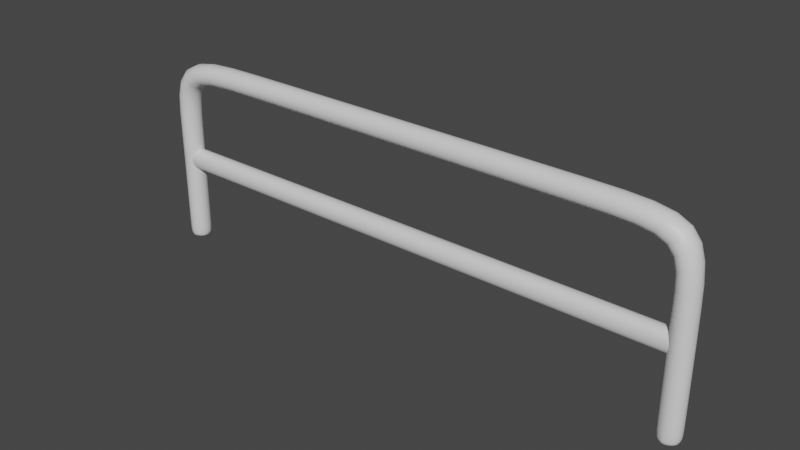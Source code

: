 # Source: DockBarrier.blend  (saved by Blender 2.90.8; exported with 4.5.12 LTS)
import bpy
from mathutils import Matrix  # noqa: F401  (used for matrix-valued properties, if any)

bpy.ops.wm.read_factory_settings(use_empty=True)
scene = bpy.context.scene
scene.name = 'Scene'

# ---- collections
col_collection = bpy.data.collections.new('Collection'); scene.collection.children.link(col_collection)

# ---- images (referenced by path relative to the original .blend; pixels are not part of the script)
import os
ASSET_DIR = os.environ.get("B2B_ASSET_DIR", "")  # directory of the original .blend (textures are referenced by path, not embedded)
HERE = os.path.dirname(os.path.abspath(__file__))  # packed textures are extracted next to this script under _unpacked/

def load_image(name, relpath, width, height, colorspace="sRGB"):
    """Load a texture the original file referenced (path relative to the .blend, or extracted next to this script)."""
    p = next((c for c in (os.path.join(HERE, relpath), os.path.join(ASSET_DIR, relpath)) if relpath and os.path.exists(c)), "")
    if p:
        img = bpy.data.images.load(p, check_existing=True)
        img.name = name
    else:  # same state as the original file: an image datablock whose file is absent (Cycles renders it pink)
        img = bpy.data.images.new(name, width, height)
        img.source = "FILE"
        img.filepath = "//" + (relpath or name)
    img.colorspace_settings.name = colorspace
    return img
img_railing = load_image('Railing', 'Railing.png', 1024, 1024, 'sRGB')

# ---- materials (node trees are filled in below, after node groups)
mat_rail = bpy.data.materials.new('Rail')
mat_rail.use_transparent_shadow = False

# ---- material node trees
mat_rail.use_nodes = True; mat_rail.node_tree.nodes.clear()
_N = mat_rail.node_tree.nodes; _L = mat_rail.node_tree.links
n0 = _N.new('ShaderNodeBsdfPrincipled'); n0.name = 'Principled BSDF'; n0.location = (10, 300)
n0.distribution = 'GGX'
n0.subsurface_method = 'BURLEY'
n0.inputs[3].default_value = 1.45
n0.inputs[27].default_value = (0.0, 0.0, 0.0, 1.0)
n0.inputs[28].default_value = 1.0
n1 = _N.new('ShaderNodeOutputMaterial'); n1.name = 'Material Output'; n1.location = (300, 300)
n2 = _N.new('ShaderNodeTexImage'); n2.name = 'Image Texture'; n2.location = (-274, 106)
n2.image = img_railing
_L.new(n0.outputs[0], n1.inputs[0])
n1.is_active_output = True

# ---- world
world_world = bpy.data.worlds.new('World'); scene.world = world_world
world_world.use_nodes = True; world_world.node_tree.nodes.clear()
_N = world_world.node_tree.nodes; _L = world_world.node_tree.links
n0 = _N.new('ShaderNodeOutputWorld'); n0.name = 'World Output'; n0.location = (300, 300)
n1 = _N.new('ShaderNodeBackground'); n1.name = 'Background'; n1.location = (10, 300)
n1.inputs[0].default_value = (0.05088, 0.05088, 0.05088, 1.0)
_L.new(n1.outputs[0], n0.inputs[0])
n0.is_active_output = True
world_world.color = (0.05088, 0.05088, 0.05088)
world_world.use_sun_shadow = False
world_world.sun_shadow_jitter_overblur = 0.0

# ---- meshes
me_cylinder = bpy.data.meshes.new('Cylinder')
me_cylinder.from_pydata([(-21.28, 1.0, -1.457), (-21.28, 1.0, 0.4703), (-20.42, 0.5, -1.457), (-20.42, 0.5, 0.4703), (-20.42, -0.5, -1.457), (-20.42, -0.5, 0.4703), (-21.28, -1.0, -1.457), (-21.28, -1.0, 0.4703), (-22.15, -0.5, -1.457), (-22.15, -0.5, 0.4703), (-22.15, 0.5, -1.457), (-22.15, 0.5, 0.4703), (-20.55, 0.6243, 1.166), (-21.26, 1.249, 1.318), (-20.55, -0.6243, 1.166), (-21.26, -1.249, 1.318), (-21.97, -0.6243, 1.469), (-21.97, 0.6243, 1.469), (-15.51, 0.5, 1.165), (-15.51, 1.0, 1.331), (-15.51, -0.5, 1.165), (-15.51, -1.0, 1.331), (-15.51, -0.5, 1.498), (-15.51, 0.5, 1.498), (0.0, 0.5, 1.165), (0.0, 1.0, 1.331), (0.0, -0.5, 1.165), (0.0, -1.0, 1.331), (0.0, -0.5, 1.498), (0.0, 0.5, 1.498), (-21.21, 0.5, -0.3043), (-21.21, 0.7884, -0.1378), (-21.21, -0.5, -0.3043), (-21.21, -0.7884, -0.1378), (-21.21, -0.5, 0.0287), (-21.21, 0.5, 0.0287), (0.0, 0.5, -0.3043), (0.0, 1.0, -0.1378), (0.0, -0.5, -0.3043), (0.0, -1.0, -0.1378), (0.0, -0.5, 0.0287), (0.0, 0.5, 0.0287), (-21.28, 1.0, -1.408), (-20.42, 0.5, -1.408), (-20.42, -0.5, -1.408), (-21.28, -1.0, -1.408), (-22.15, -0.5, -1.408), (-22.15, 0.5, -1.408), (21.28, 1.0, -1.457), (21.28, 1.0, 0.4703), (20.42, 0.5, -1.457), (20.42, 0.5, 0.4703), (20.42, -0.5, -1.457), (20.42, -0.5, 0.4703), (21.28, -1.0, -1.457), (21.28, -1.0, 0.4703), (22.15, -0.5, -1.457), (22.15, -0.5, 0.4703), (22.15, 0.5, -1.457), (22.15, 0.5, 0.4703), (20.55, 0.6243, 1.166), (21.26, 1.249, 1.318), (20.55, -0.6243, 1.166), (21.26, -1.249, 1.318), (21.97, -0.6243, 1.469), (21.97, 0.6243, 1.469), (15.51, 0.5, 1.165), (15.51, 1.0, 1.331), (15.51, -0.5, 1.165), (15.51, -1.0, 1.331), (15.51, -0.5, 1.498), (15.51, 0.5, 1.498), (21.21, 0.5, -0.3043), (21.21, 0.7884, -0.1378), (21.21, -0.5, -0.3043), (21.21, -0.7884, -0.1378), (21.21, -0.5, 0.0287), (21.21, 0.5, 0.0287), (21.28, 1.0, -1.408), (20.42, 0.5, -1.408), (20.42, -0.5, -1.408), (21.28, -1.0, -1.408), (22.15, -0.5, -1.408), (22.15, 0.5, -1.408)], [], [(42, 1, 3, 43), (43, 3, 5, 44), (44, 5, 7, 45), (45, 7, 9, 46), (5, 3, 12, 14), (46, 9, 11, 47), (47, 11, 1, 42), (0, 2, 4, 6, 8, 10), (13, 17, 23, 19), (11, 9, 16, 17), (3, 1, 13, 12), (7, 5, 14, 15), (1, 11, 17, 13), (9, 7, 15, 16), (23, 22, 28, 29), (16, 15, 21, 22), (14, 12, 18, 20), (17, 16, 22, 23), (15, 14, 20, 21), (12, 13, 19, 18), (21, 20, 26, 27), (18, 19, 25, 24), (19, 23, 29, 25), (22, 21, 27, 28), (20, 18, 24, 26), (35, 34, 40, 41), (33, 32, 38, 39), (30, 31, 37, 36), (31, 35, 41, 37), (34, 33, 39, 40), (32, 30, 36, 38), (10, 47, 42, 0), (8, 46, 47, 10), (6, 45, 46, 8), (4, 44, 45, 6), (2, 43, 44, 4), (0, 42, 43, 2), (78, 79, 51, 49), (79, 80, 53, 51), (80, 81, 55, 53), (81, 82, 57, 55), (53, 62, 60, 51), (82, 83, 59, 57), (83, 78, 49, 59), (48, 58, 56, 54, 52, 50), (61, 67, 71, 65), (59, 65, 64, 57), (51, 60, 61, 49), (55, 63, 62, 53), (49, 61, 65, 59), (57, 64, 63, 55), (71, 29, 28, 70), (64, 70, 69, 63), (62, 68, 66, 60), (65, 71, 70, 64), (63, 69, 68, 62), (60, 66, 67, 61), (69, 27, 26, 68), (66, 24, 25, 67), (67, 25, 29, 71), (70, 28, 27, 69), (68, 26, 24, 66), (77, 41, 40, 76), (75, 39, 38, 74), (72, 36, 37, 73), (73, 37, 41, 77), (76, 40, 39, 75), (74, 38, 36, 72), (58, 48, 78, 83), (56, 58, 83, 82), (54, 56, 82, 81), (52, 54, 81, 80), (50, 52, 80, 79), (48, 50, 79, 78)])
me_cylinder.polygons.foreach_set('use_smooth', [True] * 74)
_uv = me_cylinder.uv_layers.new(name='UVMap')
_uv.uv.foreach_set('vector', [0.06686, 0.7386, 0.05877, 0.6895, 0.08707, 0.6823, 0.09015, 0.7355, 0.09015, 0.7355, 0.08707, 0.6823, 0.1188, 0.6844, 0.1132, 0.7355, 0.1132, 0.7355, 0.1188, 0.6844, 0.1464, 0.694, 0.1353, 0.7388, 0.1353, 0.7388, 0.1464, 0.694, 0.1687, 0.707, 0.1561, 0.7444, 0.1188, 0.6844, 0.08707, 0.6823, 0.07758, 0.6568, 0.1311, 0.6581, 0.01868, 0.7491, 0.008098, 0.7036, 0.03363, 0.6987, 0.04289, 0.7436, 0.04289, 0.7436, 0.03363, 0.6987, 0.05877, 0.6895, 0.06686, 0.7386, 0.4098, 0.1076, 0.3833, 0.1229, 0.3568, 0.1076, 0.3568, 0.07695, 0.3833, 0.06164, 0.4098, 0.07695, 0.05061, 0.6684, 0.03125, 0.6773, 0.06288, 0.479, 0.08017, 0.4808, 0.03363, 0.6987, 0.008098, 0.7036, 0.0001411, 0.6767, 0.03125, 0.6773, 0.08707, 0.6823, 0.05877, 0.6895, 0.05061, 0.6684, 0.07758, 0.6568, 0.1464, 0.694, 0.1188, 0.6844, 0.1311, 0.6581, 0.158, 0.6743, 0.05877, 0.6895, 0.03363, 0.6987, 0.03125, 0.6773, 0.05061, 0.6684, 0.1687, 0.707, 0.1464, 0.694, 0.158, 0.6743, 0.1782, 0.6875, 0.06288, 0.479, 0.03174, 0.4762, 0.05247, 0.0001411, 0.08315, 0.001477, 0.1782, 0.6875, 0.158, 0.6743, 0.1402, 0.4828, 0.1576, 0.4821, 0.1311, 0.6581, 0.07758, 0.6568, 0.09571, 0.4816, 0.1247, 0.4826, 0.03125, 0.6773, 0.0001411, 0.6767, 0.03174, 0.4762, 0.06288, 0.479, 0.158, 0.6743, 0.1311, 0.6581, 0.1247, 0.4826, 0.1402, 0.4828, 0.07758, 0.6568, 0.05061, 0.6684, 0.08017, 0.4808, 0.09571, 0.4816, 0.1402, 0.4828, 0.1247, 0.4826, 0.146, 0.004213, 0.1622, 0.004918, 0.09571, 0.4816, 0.08017, 0.4808, 0.09935, 0.002174, 0.1153, 0.002867, 0.08017, 0.4808, 0.06288, 0.479, 0.08315, 0.001477, 0.09935, 0.002174, 0.1576, 0.4821, 0.1402, 0.4828, 0.1622, 0.004918, 0.1782, 0.005605, 0.1247, 0.4826, 0.09571, 0.4816, 0.1153, 0.002867, 0.146, 0.004213, 0.6434, 0.8821, 0.6431, 0.9124, 0.0003422, 0.9057, 0.0006609, 0.8754, 0.643, 0.9237, 0.643, 0.9349, 0.0002423, 0.9376, 0.0001411, 0.9216, 0.6432, 0.9652, 0.6432, 0.9764, 0.0004065, 0.9839, 0.0003716, 0.9679, 0.6432, 0.9764, 0.6434, 0.9876, 0.0007438, 0.9999, 0.0004065, 0.9839, 0.6431, 0.9124, 0.643, 0.9237, 0.0001411, 0.9216, 0.0003422, 0.9057, 0.643, 0.9349, 0.6432, 0.9652, 0.0003716, 0.9679, 0.0002423, 0.9376, 0.04315, 0.7448, 0.04289, 0.7436, 0.06686, 0.7386, 0.06707, 0.7398, 0.01895, 0.7503, 0.01868, 0.7491, 0.04289, 0.7436, 0.04315, 0.7448, 0.1351, 0.7399, 0.1353, 0.7388, 0.1561, 0.7444, 0.1558, 0.7454, 0.1131, 0.7366, 0.1132, 0.7355, 0.1353, 0.7388, 0.1351, 0.7399, 0.09023, 0.7366, 0.09015, 0.7355, 0.1132, 0.7355, 0.1131, 0.7366, 0.06707, 0.7398, 0.06686, 0.7386, 0.09015, 0.7355, 0.09023, 0.7366, 0.2452, 0.01183, 0.2685, 0.01497, 0.2654, 0.06818, 0.2371, 0.06096, 0.2685, 0.01497, 0.2915, 0.01499, 0.2971, 0.066, 0.2654, 0.06818, 0.2915, 0.01499, 0.3136, 0.01159, 0.3247, 0.05647, 0.2971, 0.066, 0.3136, 0.01159, 0.3344, 0.006079, 0.347, 0.04343, 0.3247, 0.05647, 0.2971, 0.066, 0.3094, 0.09229, 0.2559, 0.09367, 0.2654, 0.06818, 0.197, 0.001333, 0.2212, 0.006798, 0.2119, 0.05171, 0.1864, 0.04687, 0.2212, 0.006798, 0.2452, 0.01183, 0.2371, 0.06096, 0.2119, 0.05171, 0.3833, 0.06136, 0.3568, 0.04606, 0.3568, 0.01545, 0.3833, 0.0001411, 0.4098, 0.01545, 0.4098, 0.04606, 0.2289, 0.08204, 0.2585, 0.2696, 0.2412, 0.2714, 0.2096, 0.07316, 0.2119, 0.05171, 0.2096, 0.07316, 0.1785, 0.07376, 0.1864, 0.04687, 0.2654, 0.06818, 0.2559, 0.09367, 0.2289, 0.08204, 0.2371, 0.06096, 0.3247, 0.05647, 0.3364, 0.07616, 0.3094, 0.09229, 0.2971, 0.066, 0.2371, 0.06096, 0.2289, 0.08204, 0.2096, 0.07316, 0.2119, 0.05171, 0.347, 0.04343, 0.3565, 0.06297, 0.3364, 0.07616, 0.3247, 0.05647, 0.2412, 0.2714, 0.2615, 0.749, 0.2308, 0.7503, 0.2101, 0.2743, 0.3565, 0.06297, 0.3359, 0.2683, 0.3185, 0.2676, 0.3364, 0.07616, 0.3094, 0.09229, 0.303, 0.2678, 0.274, 0.2688, 0.2559, 0.09367, 0.2096, 0.07316, 0.2412, 0.2714, 0.2101, 0.2743, 0.1785, 0.07376, 0.3364, 0.07616, 0.3185, 0.2676, 0.303, 0.2678, 0.3094, 0.09229, 0.2559, 0.09367, 0.274, 0.2688, 0.2585, 0.2696, 0.2289, 0.08204, 0.3185, 0.2676, 0.3405, 0.7455, 0.3243, 0.7462, 0.303, 0.2678, 0.274, 0.2688, 0.2937, 0.7476, 0.2777, 0.7483, 0.2585, 0.2696, 0.2585, 0.2696, 0.2777, 0.7483, 0.2615, 0.749, 0.2412, 0.2714, 0.3359, 0.2683, 0.3565, 0.7448, 0.3405, 0.7455, 0.3185, 0.2676, 0.303, 0.2678, 0.3243, 0.7462, 0.2937, 0.7476, 0.274, 0.2688, 0.6434, 0.8683, 0.0006628, 0.8751, 0.0003428, 0.8448, 0.6431, 0.838, 0.643, 0.8268, 0.0001411, 0.8288, 0.0002418, 0.8128, 0.643, 0.8156, 0.6431, 0.7852, 0.0003701, 0.7825, 0.0004046, 0.7665, 0.6432, 0.774, 0.6432, 0.774, 0.0004046, 0.7665, 0.0007414, 0.7506, 0.6434, 0.7628, 0.6431, 0.838, 0.0003428, 0.8448, 0.0001411, 0.8288, 0.643, 0.8268, 0.643, 0.8156, 0.0002418, 0.8128, 0.0003701, 0.7825, 0.6431, 0.7852, 0.2215, 0.005612, 0.2454, 0.01066, 0.2452, 0.01183, 0.2212, 0.006798, 0.1973, 0.0001411, 0.2215, 0.005612, 0.2212, 0.006798, 0.197, 0.001333, 0.3134, 0.01053, 0.3341, 0.005057, 0.3344, 0.006079, 0.3136, 0.01159, 0.2914, 0.01387, 0.3134, 0.01053, 0.3136, 0.01159, 0.2915, 0.01499, 0.2685, 0.01383, 0.2914, 0.01387, 0.2915, 0.01499, 0.2685, 0.01497, 0.2454, 0.01066, 0.2685, 0.01383, 0.2685, 0.01497, 0.2452, 0.01183])
me_cylinder.materials.append(mat_rail)
me_cylinder.use_remesh_fix_poles = True
me_cylinder.use_remesh_preserve_attributes = False
me_cylinder.use_mirror_vertex_groups = False
me_cylinder.update()

# ---- objects
ob_railing = bpy.data.objects.new('Railing', me_cylinder)

# ---- transforms, parenting, visibility, modifiers, constraints
ob_railing.location = (0.02337, 0.0, 0.0)
ob_railing.rotation_euler = (0.0, -0.0, -3.142)
ob_railing.scale = (0.197, 0.197, 1.025)
ob_railing.lineart.crease_threshold = 0.0
_m = ob_railing.modifiers.new('Subdivision', 'SUBSURF')
_m.uv_smooth = 'PRESERVE_CORNERS'
_m.levels = 2

# ---- collection membership
col_collection.objects.link(ob_railing)

# ---- scene / render settings (as saved in the file)
scene.frame_start = 1; scene.frame_end = 250; scene.frame_set(1)
scene.render.engine = 'BLENDER_EEVEE_NEXT'
scene.cycles.use_denoising = False
scene.cycles.samples = 128
scene.cycles.sampling_pattern = 'TABULATED_SOBOL'
scene.cycles.use_adaptive_sampling = False
scene.cycles.use_light_tree = False
scene.view_settings.view_transform = 'Filmic'
bpy.context.view_layer.update()

# ---- added for rendering (the .blend has no active camera and no usable light): camera, sun
cam_auto = bpy.data.cameras.new('AutoCamera')
cam_auto.lens = 50.0
cam_auto.sensor_width = 36.0
cam_auto.clip_end = 1000.0
ob_auto_camera = bpy.data.objects.new('AutoCamera', cam_auto)
scene.collection.objects.link(ob_auto_camera)
ob_auto_camera.location = (8.58203, -10.2704, 6.8679)
ob_auto_camera.rotation_euler = (1.09748, -7.21219e-08, 0.694738)
scene.camera = ob_auto_camera
light_auto_sun = bpy.data.lights.new('AutoSun', 'SUN')
light_auto_sun.energy = 3.0
light_auto_sun.angle = 0.0523599
ob_auto_sun = bpy.data.objects.new('AutoSun', light_auto_sun)
scene.collection.objects.link(ob_auto_sun)
ob_auto_sun.rotation_euler = (0.872665, 0.174533, 0.523599)
bpy.context.view_layer.update()
